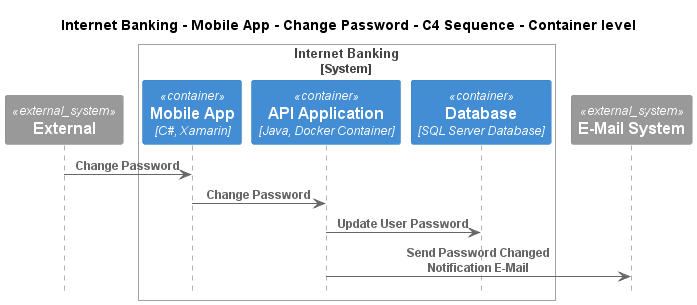

The diagram above was rendered by PlantUML. Its source (embedded in the PNG):
@startuml
!pragma layout smetana
!include ..\..\..\..\..\..\..\.c4s\C4_Sequence.puml

title Internet Banking - Mobile App - Change Password - C4 Sequence - Container level

System_Ext(C4InterFlow.SoftwareSystems.ExternalSystem, "External", "")

System_Boundary(BigBankPlc.SoftwareSystems.InternetBanking, "Internet Banking")
    Container(BigBankPlc.SoftwareSystems.InternetBanking.Containers.MobileApp, "Mobile App", "C#, Xamarin", "Provides a limited subset of the Internet banking functionality to customers via their mobile device")
    Container(BigBankPlc.SoftwareSystems.InternetBanking.Containers.APIApplication, "API Application", "Java, Docker Container", "Provides Internet banking functionality via API")
    ContainerDb(BigBankPlc.SoftwareSystems.InternetBanking.Containers.Database, "Database", "SQL Server Database", "Stores user registration information, hashed auth credentials, access logs, etc.")
Boundary_End()
System_Ext(BigBankPlc.SoftwareSystems.EMailSystem, "E-Mail System", "The internal Microsoft Exchange system")

Rel(C4InterFlow.SoftwareSystems.ExternalSystem, BigBankPlc.SoftwareSystems.InternetBanking.Containers.MobileApp, "Change Password")
Rel(BigBankPlc.SoftwareSystems.InternetBanking.Containers.MobileApp, BigBankPlc.SoftwareSystems.InternetBanking.Containers.APIApplication, "Change Password")
Rel(BigBankPlc.SoftwareSystems.InternetBanking.Containers.APIApplication, BigBankPlc.SoftwareSystems.InternetBanking.Containers.Database, "Update User Password")
Rel(BigBankPlc.SoftwareSystems.InternetBanking.Containers.APIApplication, BigBankPlc.SoftwareSystems.EMailSystem, "Send Password Changed Notification E-Mail")


@enduml